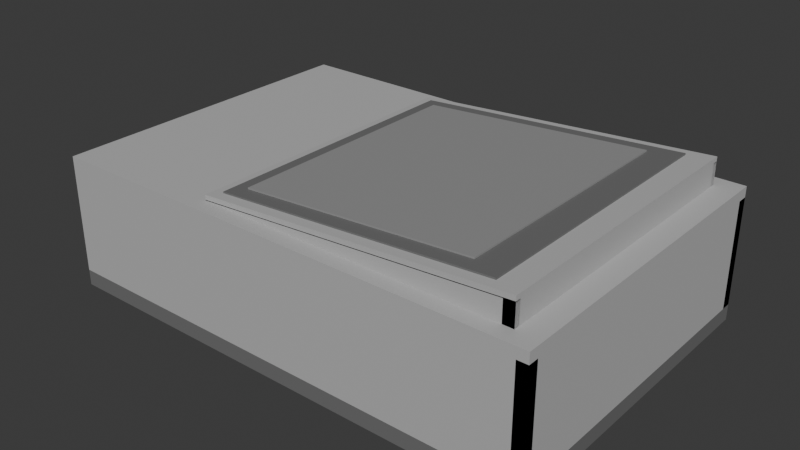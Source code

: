 # Source: north.blend  (saved by Blender 4.0.36; exported with 4.5.12 LTS)
import bpy
from mathutils import Matrix  # noqa: F401  (used for matrix-valued properties, if any)

bpy.ops.wm.read_factory_settings(use_empty=True)
scene = bpy.context.scene
scene.name = 'Scene'

# ---- collections
col_collection = bpy.data.collections.new('Collection'); scene.collection.children.link(col_collection)

# ---- materials (node trees are filled in below, after node groups)
mat_neutral_gasket = bpy.data.materials.new('neutral_gasket')
mat_neutral_gasket.use_transparent_shadow = False
mat_neutral_gasket.diffuse_color = (0.16, 0.16, 0.16, 1.0)
mat_neutral_shell = bpy.data.materials.new('neutral_shell')
mat_neutral_shell.use_transparent_shadow = False
mat_neutral_shell.diffuse_color = (0.48, 0.48, 0.48, 1.0)
mat_neutral_mechanism = bpy.data.materials.new('neutral_mechanism')
mat_neutral_mechanism.use_transparent_shadow = False
mat_neutral_mechanism.diffuse_color = (0.3, 0.3, 0.3, 1.0)

# ---- material node trees
mat_neutral_gasket.use_nodes = True; mat_neutral_gasket.node_tree.nodes.clear()
_N = mat_neutral_gasket.node_tree.nodes; _L = mat_neutral_gasket.node_tree.links
n0 = _N.new('ShaderNodeBsdfPrincipled'); n0.name = 'Principled BSDF'; n0.location = (10, 300)
n0.inputs[0].default_value = (0.16, 0.16, 0.16, 1.0)
n0.inputs[2].default_value = 0.72
n0.inputs[3].default_value = 1.45
n1 = _N.new('ShaderNodeOutputMaterial'); n1.name = 'Material Output'; n1.location = (300, 300)
_L.new(n0.outputs[0], n1.inputs[0])
n1.is_active_output = True
mat_neutral_shell.use_nodes = True; mat_neutral_shell.node_tree.nodes.clear()
_N = mat_neutral_shell.node_tree.nodes; _L = mat_neutral_shell.node_tree.links
n0 = _N.new('ShaderNodeBsdfPrincipled'); n0.name = 'Principled BSDF'; n0.location = (10, 300)
n0.inputs[0].default_value = (0.48, 0.48, 0.48, 1.0)
n0.inputs[2].default_value = 0.72
n0.inputs[3].default_value = 1.45
n1 = _N.new('ShaderNodeOutputMaterial'); n1.name = 'Material Output'; n1.location = (300, 300)
_L.new(n0.outputs[0], n1.inputs[0])
n1.is_active_output = True
mat_neutral_mechanism.use_nodes = True; mat_neutral_mechanism.node_tree.nodes.clear()
_N = mat_neutral_mechanism.node_tree.nodes; _L = mat_neutral_mechanism.node_tree.links
n0 = _N.new('ShaderNodeBsdfPrincipled'); n0.name = 'Principled BSDF'; n0.location = (10, 300)
n0.inputs[0].default_value = (0.3, 0.3, 0.3, 1.0)
n0.inputs[2].default_value = 0.72
n0.inputs[3].default_value = 1.45
n1 = _N.new('ShaderNodeOutputMaterial'); n1.name = 'Material Output'; n1.location = (300, 300)
_L.new(n0.outputs[0], n1.inputs[0])
n1.is_active_output = True

# ---- world
world_world = bpy.data.worlds.new('World'); scene.world = world_world
world_world.use_nodes = True; world_world.node_tree.nodes.clear()
_N = world_world.node_tree.nodes; _L = world_world.node_tree.links
n0 = _N.new('ShaderNodeOutputWorld'); n0.name = 'World Output'; n0.location = (300, 300)
n1 = _N.new('ShaderNodeBackground'); n1.name = 'Background'; n1.location = (10, 300)
n1.inputs[0].default_value = (0.05088, 0.05088, 0.05088, 1.0)
_L.new(n1.outputs[0], n0.inputs[0])
n0.is_active_output = True
world_world.color = (0.05088, 0.05088, 0.05088)
world_world.use_sun_shadow = False
world_world.sun_shadow_jitter_overblur = 0.0

# ---- meshes
me_cube_001 = bpy.data.meshes.new('Cube.001')
me_cube_001.from_pydata([(-1.875, -1.25, -0.06), (-1.875, -1.25, 0.06), (-1.875, 1.25, -0.06), (-1.875, 1.25, 0.06), (1.875, -1.25, -0.06), (1.875, -1.25, 0.06), (1.875, 1.25, -0.06), (1.875, 1.25, 0.06)], [], [(0, 1, 3, 2), (2, 3, 7, 6), (6, 7, 5, 4), (4, 5, 1, 0), (2, 6, 4, 0), (7, 3, 1, 5)])
_uv = me_cube_001.uv_layers.new(name='UVMap')
_uv.uv.foreach_set('vector', [0.375, 0.0, 0.625, 0.0, 0.625, 0.25, 0.375, 0.25, 0.375, 0.25, 0.625, 0.25, 0.625, 0.5, 0.375, 0.5, 0.375, 0.5, 0.625, 0.5, 0.625, 0.75, 0.375, 0.75, 0.375, 0.75, 0.625, 0.75, 0.625, 1.0, 0.375, 1.0, 0.125, 0.5, 0.375, 0.5, 0.375, 0.75, 0.125, 0.75, 0.625, 0.5, 0.875, 0.5, 0.875, 0.75, 0.625, 0.75])
me_cube_001.materials.append(mat_neutral_gasket)
me_cube_001.update()
me_cube_002 = bpy.data.meshes.new('Cube.002')
me_cube_002.from_pydata([(-0.04, -1.25, -0.405), (-0.04, -1.25, 0.405), (-0.04, 1.25, -0.405), (-0.04, 1.25, 0.405), (0.04, -1.25, -0.405), (0.04, -1.25, 0.405), (0.04, 1.25, -0.405), (0.04, 1.25, 0.405)], [], [(0, 1, 3, 2), (2, 3, 7, 6), (6, 7, 5, 4), (4, 5, 1, 0), (2, 6, 4, 0), (7, 3, 1, 5)])
_uv = me_cube_002.uv_layers.new(name='UVMap')
_uv.uv.foreach_set('vector', [0.375, 0.0, 0.625, 0.0, 0.625, 0.25, 0.375, 0.25, 0.375, 0.25, 0.625, 0.25, 0.625, 0.5, 0.375, 0.5, 0.375, 0.5, 0.625, 0.5, 0.625, 0.75, 0.375, 0.75, 0.375, 0.75, 0.625, 0.75, 0.625, 1.0, 0.375, 1.0, 0.125, 0.5, 0.375, 0.5, 0.375, 0.75, 0.125, 0.75, 0.625, 0.5, 0.875, 0.5, 0.875, 0.75, 0.625, 0.75])
me_cube_002.materials.append(mat_neutral_shell)
me_cube_002.update()
me_cube_003 = bpy.data.meshes.new('Cube.003')
me_cube_003.from_pydata([(-1.875, -0.04, -0.405), (-1.875, -0.04, 0.405), (-1.875, 0.04, -0.405), (-1.875, 0.04, 0.405), (1.875, -0.04, -0.405), (1.875, -0.04, 0.405), (1.875, 0.04, -0.405), (1.875, 0.04, 0.405)], [], [(0, 1, 3, 2), (2, 3, 7, 6), (6, 7, 5, 4), (4, 5, 1, 0), (2, 6, 4, 0), (7, 3, 1, 5)])
_uv = me_cube_003.uv_layers.new(name='UVMap')
_uv.uv.foreach_set('vector', [0.375, 0.0, 0.625, 0.0, 0.625, 0.25, 0.375, 0.25, 0.375, 0.25, 0.625, 0.25, 0.625, 0.5, 0.375, 0.5, 0.375, 0.5, 0.625, 0.5, 0.625, 0.75, 0.375, 0.75, 0.375, 0.75, 0.625, 0.75, 0.625, 1.0, 0.375, 1.0, 0.125, 0.5, 0.375, 0.5, 0.375, 0.75, 0.125, 0.75, 0.625, 0.5, 0.875, 0.5, 0.875, 0.75, 0.625, 0.75])
me_cube_003.materials.append(mat_neutral_shell)
me_cube_003.update()
me_cube_004 = bpy.data.meshes.new('Cube.004')
me_cube_004.from_pydata([(-1.875, -0.04, -0.405), (-1.875, -0.04, 0.405), (-1.875, 0.04, -0.405), (-1.875, 0.04, 0.405), (1.875, -0.04, -0.405), (1.875, -0.04, 0.405), (1.875, 0.04, -0.405), (1.875, 0.04, 0.405)], [], [(0, 1, 3, 2), (2, 3, 7, 6), (6, 7, 5, 4), (4, 5, 1, 0), (2, 6, 4, 0), (7, 3, 1, 5)])
_uv = me_cube_004.uv_layers.new(name='UVMap')
_uv.uv.foreach_set('vector', [0.375, 0.0, 0.625, 0.0, 0.625, 0.25, 0.375, 0.25, 0.375, 0.25, 0.625, 0.25, 0.625, 0.5, 0.375, 0.5, 0.375, 0.5, 0.625, 0.5, 0.625, 0.75, 0.375, 0.75, 0.375, 0.75, 0.625, 0.75, 0.625, 1.0, 0.375, 1.0, 0.125, 0.5, 0.375, 0.5, 0.375, 0.75, 0.125, 0.75, 0.625, 0.5, 0.875, 0.5, 0.875, 0.75, 0.625, 0.75])
me_cube_004.materials.append(mat_neutral_shell)
me_cube_004.update()
me_cube_005 = bpy.data.meshes.new('Cube.005')
me_cube_005.from_pydata([(-1.8, -0.04, -0.405), (-1.8, -0.04, 0.405), (-1.8, 0.04, -0.405), (-1.8, 0.04, 0.405), (1.8, -0.04, -0.405), (1.8, -0.04, 0.405), (1.8, 0.04, -0.405), (1.8, 0.04, 0.405)], [], [(0, 1, 3, 2), (2, 3, 7, 6), (6, 7, 5, 4), (4, 5, 1, 0), (2, 6, 4, 0), (7, 3, 1, 5)])
_uv = me_cube_005.uv_layers.new(name='UVMap')
_uv.uv.foreach_set('vector', [0.375, 0.0, 0.625, 0.0, 0.625, 0.25, 0.375, 0.25, 0.375, 0.25, 0.625, 0.25, 0.625, 0.5, 0.375, 0.5, 0.375, 0.5, 0.625, 0.5, 0.625, 0.75, 0.375, 0.75, 0.375, 0.75, 0.625, 0.75, 0.625, 1.0, 0.375, 1.0, 0.125, 0.5, 0.375, 0.5, 0.375, 0.75, 0.125, 0.75, 0.625, 0.5, 0.875, 0.5, 0.875, 0.75, 0.625, 0.75])
me_cube_005.materials.append(mat_neutral_mechanism)
me_cube_005.update()
me_cube_006 = bpy.data.meshes.new('Cube.006')
me_cube_006.from_pydata([(-1.875, -1.25, -0.04), (-1.875, -1.25, 0.04), (-1.875, 1.25, -0.04), (-1.875, 1.25, 0.04), (1.875, -1.25, -0.04), (1.875, -1.25, 0.04), (1.875, 1.25, -0.04), (1.875, 1.25, 0.04)], [], [(0, 1, 3, 2), (2, 3, 7, 6), (6, 7, 5, 4), (4, 5, 1, 0), (2, 6, 4, 0), (7, 3, 1, 5)])
_uv = me_cube_006.uv_layers.new(name='UVMap')
_uv.uv.foreach_set('vector', [0.375, 0.0, 0.625, 0.0, 0.625, 0.25, 0.375, 0.25, 0.375, 0.25, 0.625, 0.25, 0.625, 0.5, 0.375, 0.5, 0.375, 0.5, 0.625, 0.5, 0.625, 0.75, 0.375, 0.75, 0.375, 0.75, 0.625, 0.75, 0.625, 1.0, 0.375, 1.0, 0.125, 0.5, 0.375, 0.5, 0.375, 0.75, 0.125, 0.75, 0.625, 0.5, 0.875, 0.5, 0.875, 0.75, 0.625, 0.75])
me_cube_006.materials.append(mat_neutral_shell)
me_cube_006.update()
me_instrument_wedge = bpy.data.meshes.new('instrument_wedge')
me_instrument_wedge.from_pydata([(-0.65, -1.13, 1.01), (1.7, -1.13, 1.17), (1.7, 1.13, 1.17), (-0.65, 1.13, 1.01), (-0.65, -1.13, 1.05), (1.7, -1.13, 1.21), (1.7, 1.13, 1.21), (-0.65, 1.13, 1.05)], [], [(3, 2, 1, 0), (4, 5, 6, 7), (0, 1, 5, 4), (1, 2, 6, 5), (2, 3, 7, 6), (3, 0, 4, 7)])
me_instrument_wedge.materials.append(mat_neutral_shell)
me_instrument_wedge.update()
me_cube_007 = bpy.data.meshes.new('Cube.007')
me_cube_007.from_pydata([(-0.04, -1.13, -0.08), (-0.04, -1.13, 0.08), (-0.04, 1.13, -0.08), (-0.04, 1.13, 0.08), (0.04, -1.13, -0.08), (0.04, -1.13, 0.08), (0.04, 1.13, -0.08), (0.04, 1.13, 0.08)], [], [(0, 1, 3, 2), (2, 3, 7, 6), (6, 7, 5, 4), (4, 5, 1, 0), (2, 6, 4, 0), (7, 3, 1, 5)])
_uv = me_cube_007.uv_layers.new(name='UVMap')
_uv.uv.foreach_set('vector', [0.375, 0.0, 0.625, 0.0, 0.625, 0.25, 0.375, 0.25, 0.375, 0.25, 0.625, 0.25, 0.625, 0.5, 0.375, 0.5, 0.375, 0.5, 0.625, 0.5, 0.625, 0.75, 0.375, 0.75, 0.375, 0.75, 0.625, 0.75, 0.625, 1.0, 0.375, 1.0, 0.125, 0.5, 0.375, 0.5, 0.375, 0.75, 0.125, 0.75, 0.625, 0.5, 0.875, 0.5, 0.875, 0.75, 0.625, 0.75])
me_cube_007.materials.append(mat_neutral_shell)
me_cube_007.update()
me_instrument_cheek_north = bpy.data.meshes.new('instrument_cheek_north')
me_instrument_cheek_north.from_pydata([(-0.65, 1.09, 1.005), (1.7, 1.09, 1.005), (1.7, 1.13, 1.005), (-0.65, 1.13, 1.005), (-0.65, 1.09, 1.015), (1.7, 1.09, 1.175), (1.7, 1.13, 1.175), (-0.65, 1.13, 1.015)], [], [(3, 2, 1, 0), (4, 5, 6, 7), (0, 1, 5, 4), (1, 2, 6, 5), (2, 3, 7, 6), (3, 0, 4, 7)])
me_instrument_cheek_north.materials.append(mat_neutral_shell)
me_instrument_cheek_north.update()
me_instrument_cheek_south = bpy.data.meshes.new('instrument_cheek_south')
me_instrument_cheek_south.from_pydata([(-0.65, -1.13, 1.005), (1.7, -1.13, 1.005), (1.7, -1.09, 1.005), (-0.65, -1.09, 1.005), (-0.65, -1.13, 1.015), (1.7, -1.13, 1.175), (1.7, -1.09, 1.175), (-0.65, -1.09, 1.015)], [], [(3, 2, 1, 0), (4, 5, 6, 7), (0, 1, 5, 4), (1, 2, 6, 5), (2, 3, 7, 6), (3, 0, 4, 7)])
me_instrument_cheek_south.materials.append(mat_neutral_shell)
me_instrument_cheek_south.update()
me_display_bezel = bpy.data.meshes.new('display_bezel')
me_display_bezel.from_pydata([(-0.57, -1.05, 1.049), (1.52, -1.05, 1.192), (1.52, 1.05, 1.192), (-0.57, 1.05, 1.049), (-0.57, -1.05, 1.067), (1.52, -1.05, 1.21), (1.52, 1.05, 1.21), (-0.57, 1.05, 1.067)], [], [(3, 2, 1, 0), (4, 5, 6, 7), (0, 1, 5, 4), (1, 2, 6, 5), (2, 3, 7, 6), (3, 0, 4, 7)])
me_display_bezel.materials.append(mat_neutral_gasket)
me_display_bezel.update()
me_operating_display = bpy.data.meshes.new('operating_display')
me_operating_display.from_pydata([(-0.46, -0.94, 1.076), (1.3, -0.94, 1.196), (1.3, 0.94, 1.196), (-0.46, 0.94, 1.076), (-0.46, -0.94, 1.088), (1.3, -0.94, 1.208), (1.3, 0.94, 1.208), (-0.46, 0.94, 1.088)], [], [(3, 2, 1, 0), (4, 5, 6, 7), (0, 1, 5, 4), (1, 2, 6, 5), (2, 3, 7, 6), (3, 0, 4, 7)])
me_operating_display.materials.append(mat_neutral_mechanism)
me_operating_display.update()
me_cube_008 = bpy.data.meshes.new('Cube.008')
me_cube_008.from_pydata([(-0.04, -0.605, -0.405), (-0.04, -0.605, 0.405), (-0.04, 0.605, -0.405), (-0.04, 0.605, 0.405), (0.04, -0.605, -0.405), (0.04, -0.605, 0.405), (0.04, 0.605, -0.405), (0.04, 0.605, 0.405)], [], [(0, 1, 3, 2), (2, 3, 7, 6), (6, 7, 5, 4), (4, 5, 1, 0), (2, 6, 4, 0), (7, 3, 1, 5)])
_uv = me_cube_008.uv_layers.new(name='UVMap')
_uv.uv.foreach_set('vector', [0.375, 0.0, 0.625, 0.0, 0.625, 0.25, 0.375, 0.25, 0.375, 0.25, 0.625, 0.25, 0.625, 0.5, 0.375, 0.5, 0.375, 0.5, 0.625, 0.5, 0.625, 0.75, 0.375, 0.75, 0.375, 0.75, 0.625, 0.75, 0.625, 1.0, 0.375, 1.0, 0.125, 0.5, 0.375, 0.5, 0.375, 0.75, 0.125, 0.75, 0.625, 0.5, 0.875, 0.5, 0.875, 0.75, 0.625, 0.75])
me_cube_008.materials.append(mat_neutral_shell)
me_cube_008.update()
me_cube_009 = bpy.data.meshes.new('Cube.009')
me_cube_009.from_pydata([(-0.006, -0.009, -0.365), (-0.006, -0.009, 0.365), (-0.006, 0.009, -0.365), (-0.006, 0.009, 0.365), (0.006, -0.009, -0.365), (0.006, -0.009, 0.365), (0.006, 0.009, -0.365), (0.006, 0.009, 0.365)], [], [(0, 1, 3, 2), (2, 3, 7, 6), (6, 7, 5, 4), (4, 5, 1, 0), (2, 6, 4, 0), (7, 3, 1, 5)])
_uv = me_cube_009.uv_layers.new(name='UVMap')
_uv.uv.foreach_set('vector', [0.375, 0.0, 0.625, 0.0, 0.625, 0.25, 0.375, 0.25, 0.375, 0.25, 0.625, 0.25, 0.625, 0.5, 0.375, 0.5, 0.375, 0.5, 0.625, 0.5, 0.625, 0.75, 0.375, 0.75, 0.375, 0.75, 0.625, 0.75, 0.625, 1.0, 0.375, 1.0, 0.125, 0.5, 0.375, 0.5, 0.375, 0.75, 0.125, 0.75, 0.625, 0.5, 0.875, 0.5, 0.875, 0.75, 0.625, 0.75])
me_cube_009.materials.append(mat_neutral_gasket)
me_cube_009.update()
me_cube_010 = bpy.data.meshes.new('Cube.010')
me_cube_010.from_pydata([(-0.012, -0.12, -0.0275), (-0.012, -0.12, 0.0275), (-0.012, 0.12, -0.0275), (-0.012, 0.12, 0.0275), (0.012, -0.12, -0.0275), (0.012, -0.12, 0.0275), (0.012, 0.12, -0.0275), (0.012, 0.12, 0.0275)], [], [(0, 1, 3, 2), (2, 3, 7, 6), (6, 7, 5, 4), (4, 5, 1, 0), (2, 6, 4, 0), (7, 3, 1, 5)])
_uv = me_cube_010.uv_layers.new(name='UVMap')
_uv.uv.foreach_set('vector', [0.375, 0.0, 0.625, 0.0, 0.625, 0.25, 0.375, 0.25, 0.375, 0.25, 0.625, 0.25, 0.625, 0.5, 0.375, 0.5, 0.375, 0.5, 0.625, 0.5, 0.625, 0.75, 0.375, 0.75, 0.375, 0.75, 0.625, 0.75, 0.625, 1.0, 0.375, 1.0, 0.125, 0.5, 0.375, 0.5, 0.375, 0.75, 0.125, 0.75, 0.625, 0.5, 0.875, 0.5, 0.875, 0.75, 0.625, 0.75])
me_cube_010.materials.append(mat_neutral_gasket)
me_cube_010.update()
me_cube_011 = bpy.data.meshes.new('Cube.011')
me_cube_011.from_pydata([(-1.15, -0.52, -0.04), (-1.15, -0.52, 0.04), (-1.15, 0.52, -0.04), (-1.15, 0.52, 0.04), (1.15, -0.52, -0.04), (1.15, -0.52, 0.04), (1.15, 0.52, -0.04), (1.15, 0.52, 0.04)], [], [(0, 1, 3, 2), (2, 3, 7, 6), (6, 7, 5, 4), (4, 5, 1, 0), (2, 6, 4, 0), (7, 3, 1, 5)])
_uv = me_cube_011.uv_layers.new(name='UVMap')
_uv.uv.foreach_set('vector', [0.375, 0.0, 0.625, 0.0, 0.625, 0.25, 0.375, 0.25, 0.375, 0.25, 0.625, 0.25, 0.625, 0.5, 0.375, 0.5, 0.375, 0.5, 0.625, 0.5, 0.625, 0.75, 0.375, 0.75, 0.375, 0.75, 0.625, 0.75, 0.625, 1.0, 0.375, 1.0, 0.125, 0.5, 0.375, 0.5, 0.375, 0.75, 0.125, 0.75, 0.625, 0.5, 0.875, 0.5, 0.875, 0.75, 0.625, 0.75])
me_cube_011.materials.append(mat_neutral_mechanism)
me_cube_011.update()
me_cube_012 = bpy.data.meshes.new('Cube.012')
me_cube_012.from_pydata([(-0.8, -0.4, -0.18), (-0.8, -0.4, 0.18), (-0.8, 0.4, -0.18), (-0.8, 0.4, 0.18), (0.8, -0.4, -0.18), (0.8, -0.4, 0.18), (0.8, 0.4, -0.18), (0.8, 0.4, 0.18)], [], [(0, 1, 3, 2), (2, 3, 7, 6), (6, 7, 5, 4), (4, 5, 1, 0), (2, 6, 4, 0), (7, 3, 1, 5)])
_uv = me_cube_012.uv_layers.new(name='UVMap')
_uv.uv.foreach_set('vector', [0.375, 0.0, 0.625, 0.0, 0.625, 0.25, 0.375, 0.25, 0.375, 0.25, 0.625, 0.25, 0.625, 0.5, 0.375, 0.5, 0.375, 0.5, 0.625, 0.5, 0.625, 0.75, 0.375, 0.75, 0.375, 0.75, 0.625, 0.75, 0.625, 1.0, 0.375, 1.0, 0.125, 0.5, 0.375, 0.5, 0.375, 0.75, 0.125, 0.75, 0.625, 0.5, 0.875, 0.5, 0.875, 0.75, 0.625, 0.75])
me_cube_012.materials.append(mat_neutral_mechanism)
me_cube_012.update()
me_cube_013 = bpy.data.meshes.new('Cube.013')
me_cube_013.from_pydata([(-0.04, -0.605, -0.405), (-0.04, -0.605, 0.405), (-0.04, 0.605, -0.405), (-0.04, 0.605, 0.405), (0.04, -0.605, -0.405), (0.04, -0.605, 0.405), (0.04, 0.605, -0.405), (0.04, 0.605, 0.405)], [], [(0, 1, 3, 2), (2, 3, 7, 6), (6, 7, 5, 4), (4, 5, 1, 0), (2, 6, 4, 0), (7, 3, 1, 5)])
_uv = me_cube_013.uv_layers.new(name='UVMap')
_uv.uv.foreach_set('vector', [0.375, 0.0, 0.625, 0.0, 0.625, 0.25, 0.375, 0.25, 0.375, 0.25, 0.625, 0.25, 0.625, 0.5, 0.375, 0.5, 0.375, 0.5, 0.625, 0.5, 0.625, 0.75, 0.375, 0.75, 0.375, 0.75, 0.625, 0.75, 0.625, 1.0, 0.375, 1.0, 0.125, 0.5, 0.375, 0.5, 0.375, 0.75, 0.125, 0.75, 0.625, 0.5, 0.875, 0.5, 0.875, 0.75, 0.625, 0.75])
me_cube_013.materials.append(mat_neutral_shell)
me_cube_013.update()
me_cube_014 = bpy.data.meshes.new('Cube.014')
me_cube_014.from_pydata([(-0.006, -0.009, -0.365), (-0.006, -0.009, 0.365), (-0.006, 0.009, -0.365), (-0.006, 0.009, 0.365), (0.006, -0.009, -0.365), (0.006, -0.009, 0.365), (0.006, 0.009, -0.365), (0.006, 0.009, 0.365)], [], [(0, 1, 3, 2), (2, 3, 7, 6), (6, 7, 5, 4), (4, 5, 1, 0), (2, 6, 4, 0), (7, 3, 1, 5)])
_uv = me_cube_014.uv_layers.new(name='UVMap')
_uv.uv.foreach_set('vector', [0.375, 0.0, 0.625, 0.0, 0.625, 0.25, 0.375, 0.25, 0.375, 0.25, 0.625, 0.25, 0.625, 0.5, 0.375, 0.5, 0.375, 0.5, 0.625, 0.5, 0.625, 0.75, 0.375, 0.75, 0.375, 0.75, 0.625, 0.75, 0.625, 1.0, 0.375, 1.0, 0.125, 0.5, 0.375, 0.5, 0.375, 0.75, 0.125, 0.75, 0.625, 0.5, 0.875, 0.5, 0.875, 0.75, 0.625, 0.75])
me_cube_014.materials.append(mat_neutral_gasket)
me_cube_014.update()
me_cube_015 = bpy.data.meshes.new('Cube.015')
me_cube_015.from_pydata([(-0.012, -0.12, -0.0275), (-0.012, -0.12, 0.0275), (-0.012, 0.12, -0.0275), (-0.012, 0.12, 0.0275), (0.012, -0.12, -0.0275), (0.012, -0.12, 0.0275), (0.012, 0.12, -0.0275), (0.012, 0.12, 0.0275)], [], [(0, 1, 3, 2), (2, 3, 7, 6), (6, 7, 5, 4), (4, 5, 1, 0), (2, 6, 4, 0), (7, 3, 1, 5)])
_uv = me_cube_015.uv_layers.new(name='UVMap')
_uv.uv.foreach_set('vector', [0.375, 0.0, 0.625, 0.0, 0.625, 0.25, 0.375, 0.25, 0.375, 0.25, 0.625, 0.25, 0.625, 0.5, 0.375, 0.5, 0.375, 0.5, 0.625, 0.5, 0.625, 0.75, 0.375, 0.75, 0.375, 0.75, 0.625, 0.75, 0.625, 1.0, 0.375, 1.0, 0.125, 0.5, 0.375, 0.5, 0.375, 0.75, 0.125, 0.75, 0.625, 0.5, 0.875, 0.5, 0.875, 0.75, 0.625, 0.75])
me_cube_015.materials.append(mat_neutral_gasket)
me_cube_015.update()
me_cube_016 = bpy.data.meshes.new('Cube.016')
me_cube_016.from_pydata([(-1.15, -0.52, -0.04), (-1.15, -0.52, 0.04), (-1.15, 0.52, -0.04), (-1.15, 0.52, 0.04), (1.15, -0.52, -0.04), (1.15, -0.52, 0.04), (1.15, 0.52, -0.04), (1.15, 0.52, 0.04)], [], [(0, 1, 3, 2), (2, 3, 7, 6), (6, 7, 5, 4), (4, 5, 1, 0), (2, 6, 4, 0), (7, 3, 1, 5)])
_uv = me_cube_016.uv_layers.new(name='UVMap')
_uv.uv.foreach_set('vector', [0.375, 0.0, 0.625, 0.0, 0.625, 0.25, 0.375, 0.25, 0.375, 0.25, 0.625, 0.25, 0.625, 0.5, 0.375, 0.5, 0.375, 0.5, 0.625, 0.5, 0.625, 0.75, 0.375, 0.75, 0.375, 0.75, 0.625, 0.75, 0.625, 1.0, 0.375, 1.0, 0.125, 0.5, 0.375, 0.5, 0.375, 0.75, 0.125, 0.75, 0.625, 0.5, 0.875, 0.5, 0.875, 0.75, 0.625, 0.75])
me_cube_016.materials.append(mat_neutral_mechanism)
me_cube_016.update()
me_cube_017 = bpy.data.meshes.new('Cube.017')
me_cube_017.from_pydata([(-0.8, -0.4, -0.18), (-0.8, -0.4, 0.18), (-0.8, 0.4, -0.18), (-0.8, 0.4, 0.18), (0.8, -0.4, -0.18), (0.8, -0.4, 0.18), (0.8, 0.4, -0.18), (0.8, 0.4, 0.18)], [], [(0, 1, 3, 2), (2, 3, 7, 6), (6, 7, 5, 4), (4, 5, 1, 0), (2, 6, 4, 0), (7, 3, 1, 5)])
_uv = me_cube_017.uv_layers.new(name='UVMap')
_uv.uv.foreach_set('vector', [0.375, 0.0, 0.625, 0.0, 0.625, 0.25, 0.375, 0.25, 0.375, 0.25, 0.625, 0.25, 0.625, 0.5, 0.375, 0.5, 0.375, 0.5, 0.625, 0.5, 0.625, 0.75, 0.375, 0.75, 0.375, 0.75, 0.625, 0.75, 0.625, 1.0, 0.375, 1.0, 0.125, 0.5, 0.375, 0.5, 0.375, 0.75, 0.125, 0.75, 0.625, 0.5, 0.875, 0.5, 0.875, 0.75, 0.625, 0.75])
me_cube_017.materials.append(mat_neutral_mechanism)
me_cube_017.update()

# ---- objects
ob_deck_plinth = bpy.data.objects.new('deck_plinth', me_cube_001)
ob_back_wall = bpy.data.objects.new('back_wall', me_cube_002)
ob_side_north = bpy.data.objects.new('side_north', me_cube_003)
ob_side_south = bpy.data.objects.new('side_south', me_cube_004)
ob_central_bulkhead = bpy.data.objects.new('central_bulkhead', me_cube_005)
ob_service_worktop = bpy.data.objects.new('service_worktop', me_cube_006)
ob_instrument_wedge = bpy.data.objects.new('instrument_wedge', me_instrument_wedge)
ob_rear_service_cover = bpy.data.objects.new('rear_service_cover', me_cube_007)
ob_instrument_cheek_north = bpy.data.objects.new('instrument_cheek_north', me_instrument_cheek_north)
ob_instrument_cheek_south = bpy.data.objects.new('instrument_cheek_south', me_instrument_cheek_south)
ob_display_bezel = bpy.data.objects.new('display_bezel', me_display_bezel)
ob_operating_display = bpy.data.objects.new('operating_display', me_operating_display)
ob_service_panel_0 = bpy.data.objects.new('service_panel_0', me_cube_008)
ob_panel_seam_0 = bpy.data.objects.new('panel_seam_0', me_cube_009)
ob_latch_0 = bpy.data.objects.new('latch_0', me_cube_010)
ob_electronics_tray_0 = bpy.data.objects.new('electronics_tray_0', me_cube_011)
ob_electronics_pack_0 = bpy.data.objects.new('electronics_pack_0', me_cube_012)
ob_service_panel_1 = bpy.data.objects.new('service_panel_1', me_cube_013)
ob_panel_seam_1 = bpy.data.objects.new('panel_seam_1', me_cube_014)
ob_latch_1 = bpy.data.objects.new('latch_1', me_cube_015)
ob_electronics_tray_1 = bpy.data.objects.new('electronics_tray_1', me_cube_016)
ob_electronics_pack_1 = bpy.data.objects.new('electronics_pack_1', me_cube_017)

# ---- transforms, parenting, visibility, modifiers, constraints
ob_deck_plinth.location = (0.0, 0.0, 0.06)
ob_back_wall.location = (1.835, 0.0, 0.525)
ob_side_north.location = (0.0, 1.21, 0.525)
ob_side_south.location = (0.0, -1.21, 0.525)
ob_central_bulkhead.location = (0.0, 0.0, 0.525)
ob_service_worktop.location = (0.0, 0.0, 0.97)
ob_instrument_wedge.location = (0.0, 0.0, 0.0)
ob_rear_service_cover.location = (1.66, 0.0, 1.09)
ob_instrument_cheek_north.location = (0.0, 0.0, 0.0)
ob_instrument_cheek_south.location = (0.0, 0.0, 0.0)
ob_display_bezel.location = (0.0, 0.0, 0.0)
ob_operating_display.location = (0.0, 0.0, 0.0)
ob_service_panel_0.location = (-1.81, -0.605, 0.525)
ob_panel_seam_0.location = (-1.855, -1.165, 0.525)
ob_latch_0.location = (-1.863, -0.605, 0.77)
ob_electronics_tray_0.location = (0.3, -0.605, 0.16)
ob_electronics_pack_0.location = (0.3, -0.605, 0.38)
ob_service_panel_1.location = (-1.81, 0.605, 0.525)
ob_panel_seam_1.location = (-1.855, 0.045, 0.525)
ob_latch_1.location = (-1.863, 0.605, 0.77)
ob_electronics_tray_1.location = (0.3, 0.605, 0.16)
ob_electronics_pack_1.location = (0.3, 0.605, 0.38)

# ---- collection membership
col_collection.objects.link(ob_deck_plinth)
col_collection.objects.link(ob_back_wall)
col_collection.objects.link(ob_side_north)
col_collection.objects.link(ob_side_south)
col_collection.objects.link(ob_central_bulkhead)
col_collection.objects.link(ob_service_worktop)
col_collection.objects.link(ob_instrument_wedge)
col_collection.objects.link(ob_rear_service_cover)
col_collection.objects.link(ob_instrument_cheek_north)
col_collection.objects.link(ob_instrument_cheek_south)
col_collection.objects.link(ob_display_bezel)
col_collection.objects.link(ob_operating_display)
col_collection.objects.link(ob_service_panel_0)
col_collection.objects.link(ob_panel_seam_0)
col_collection.objects.link(ob_latch_0)
col_collection.objects.link(ob_electronics_tray_0)
col_collection.objects.link(ob_electronics_pack_0)
col_collection.objects.link(ob_service_panel_1)
col_collection.objects.link(ob_panel_seam_1)
col_collection.objects.link(ob_latch_1)
col_collection.objects.link(ob_electronics_tray_1)
col_collection.objects.link(ob_electronics_pack_1)

# ---- scene / render settings (as saved in the file)
scene.frame_start = 1; scene.frame_end = 250; scene.frame_set(1)
scene.render.engine = 'BLENDER_EEVEE_NEXT'
scene.cycles.sampling_pattern = 'TABULATED_SOBOL'
bpy.context.view_layer.update()

# ---- added for rendering (the .blend has no active camera and no usable light): camera, sun
cam_auto = bpy.data.cameras.new('AutoCamera')
cam_auto.lens = 50.0
cam_auto.sensor_width = 36.0
cam_auto.clip_end = 1000.0
ob_auto_camera = bpy.data.objects.new('AutoCamera', cam_auto)
scene.collection.objects.link(ob_auto_camera)
ob_auto_camera.location = (4.3176, -5.18112, 4.05908)
ob_auto_camera.rotation_euler = (1.09748, -7.21219e-08, 0.694738)
scene.camera = ob_auto_camera
light_auto_sun = bpy.data.lights.new('AutoSun', 'SUN')
light_auto_sun.energy = 3.0
light_auto_sun.angle = 0.0523599
ob_auto_sun = bpy.data.objects.new('AutoSun', light_auto_sun)
scene.collection.objects.link(ob_auto_sun)
ob_auto_sun.rotation_euler = (0.872665, 0.174533, 0.523599)
bpy.context.view_layer.update()
